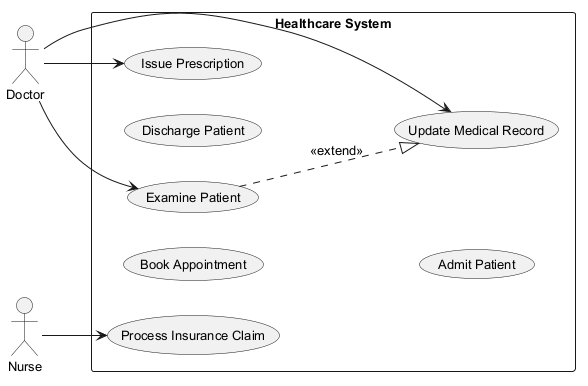

The diagram above was rendered by PlantUML. Its source (embedded in the PNG):
@startuml
skinparam monochrome true
skinparam defaultFontSize 13
left to right direction
actor "Nurse" as Nurse
actor "Doctor" as Doctor
rectangle "Healthcare System" {
  usecase "Book Appointment" as UC_BookAppointment
  usecase "Issue Prescription" as UC_IssuePrescription
  usecase "Discharge Patient" as UC_DischargePatient
  usecase "Update Medical Record" as UC_UpdateMedicalRecord
  usecase "Admit Patient" as UC_AdmitPatient
  usecase "Process Insurance Claim" as UC_ProcessInsuranceClaim
  usecase "Examine Patient" as UC_ExaminePatient
}
Nurse --> UC_ProcessInsuranceClaim
Doctor --> UC_ExaminePatient
Doctor --> UC_UpdateMedicalRecord
Doctor --> UC_IssuePrescription
UC_ExaminePatient ..|> UC_UpdateMedicalRecord : <<extend>>
@enduml